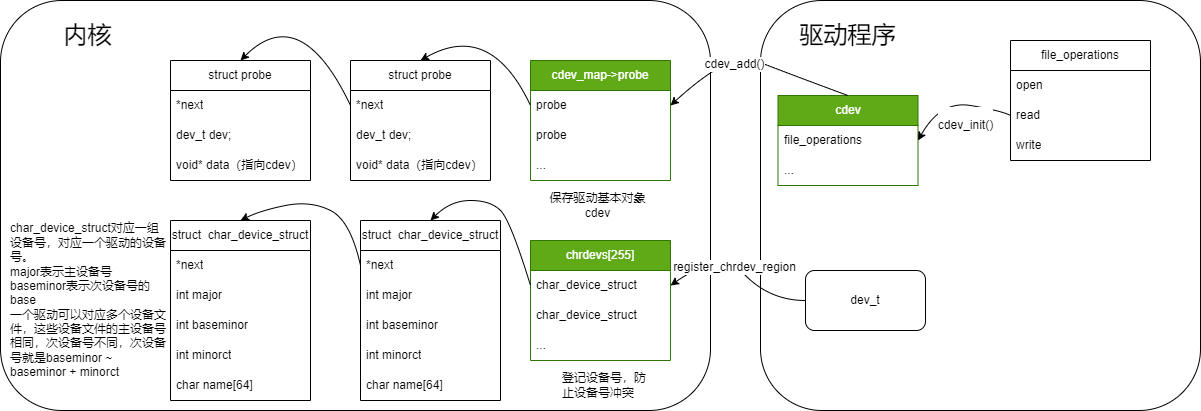

The diagram above was exported from draw.io. Its source (the exported page's mxGraphModel, read from the mxfile embedded in the PNG):
<mxGraphModel dx="1948" dy="988" grid="1" gridSize="10" guides="1" tooltips="1" connect="1" arrows="1" fold="1" page="1" pageScale="1" pageWidth="850" pageHeight="1100" math="0" shadow="0">
  <root>
    <mxCell id="0" />
    <mxCell id="1" parent="0" />
    <mxCell id="7YHguw0XeI-f64P8I4yy-11" value="" style="rounded=1;whiteSpace=wrap;html=1;fontSize=24;" parent="1" vertex="1">
      <mxGeometry x="-440" y="150" width="710" height="410" as="geometry" />
    </mxCell>
    <mxCell id="7YHguw0XeI-f64P8I4yy-9" value="" style="rounded=1;whiteSpace=wrap;html=1;fontSize=12;" parent="1" vertex="1">
      <mxGeometry x="320" y="150" width="440" height="410" as="geometry" />
    </mxCell>
    <mxCell id="7YHguw0XeI-f64P8I4yy-1" value="cdev" style="swimlane;fontStyle=0;childLayout=stackLayout;horizontal=1;startSize=30;horizontalStack=0;resizeParent=1;resizeParentMax=0;resizeLast=0;collapsible=1;marginBottom=0;whiteSpace=wrap;html=1;fontSize=12;fillColor=#60a917;fontColor=#ffffff;strokeColor=#2D7600;" parent="1" vertex="1">
      <mxGeometry x="337.5" y="245" width="140" height="90" as="geometry" />
    </mxCell>
    <mxCell id="7YHguw0XeI-f64P8I4yy-2" value="file_operations" style="text;strokeColor=none;fillColor=none;align=left;verticalAlign=middle;spacingLeft=4;spacingRight=4;overflow=hidden;points=[[0,0.5],[1,0.5]];portConstraint=eastwest;rotatable=0;whiteSpace=wrap;html=1;fontSize=12;" parent="7YHguw0XeI-f64P8I4yy-1" vertex="1">
      <mxGeometry y="30" width="140" height="30" as="geometry" />
    </mxCell>
    <mxCell id="7YHguw0XeI-f64P8I4yy-3" value="..." style="text;strokeColor=none;fillColor=none;align=left;verticalAlign=middle;spacingLeft=4;spacingRight=4;overflow=hidden;points=[[0,0.5],[1,0.5]];portConstraint=eastwest;rotatable=0;whiteSpace=wrap;html=1;fontSize=12;" parent="7YHguw0XeI-f64P8I4yy-1" vertex="1">
      <mxGeometry y="60" width="140" height="30" as="geometry" />
    </mxCell>
    <mxCell id="7YHguw0XeI-f64P8I4yy-5" value="file_operations" style="swimlane;fontStyle=0;childLayout=stackLayout;horizontal=1;startSize=30;horizontalStack=0;resizeParent=1;resizeParentMax=0;resizeLast=0;collapsible=1;marginBottom=0;whiteSpace=wrap;html=1;fontSize=12;" parent="1" vertex="1">
      <mxGeometry x="570" y="190" width="140" height="120" as="geometry" />
    </mxCell>
    <mxCell id="7YHguw0XeI-f64P8I4yy-6" value="open" style="text;strokeColor=none;fillColor=none;align=left;verticalAlign=middle;spacingLeft=4;spacingRight=4;overflow=hidden;points=[[0,0.5],[1,0.5]];portConstraint=eastwest;rotatable=0;whiteSpace=wrap;html=1;fontSize=12;" parent="7YHguw0XeI-f64P8I4yy-5" vertex="1">
      <mxGeometry y="30" width="140" height="30" as="geometry" />
    </mxCell>
    <mxCell id="7YHguw0XeI-f64P8I4yy-7" value="read" style="text;strokeColor=none;fillColor=none;align=left;verticalAlign=middle;spacingLeft=4;spacingRight=4;overflow=hidden;points=[[0,0.5],[1,0.5]];portConstraint=eastwest;rotatable=0;whiteSpace=wrap;html=1;fontSize=12;" parent="7YHguw0XeI-f64P8I4yy-5" vertex="1">
      <mxGeometry y="60" width="140" height="30" as="geometry" />
    </mxCell>
    <mxCell id="7YHguw0XeI-f64P8I4yy-8" value="write" style="text;strokeColor=none;fillColor=none;align=left;verticalAlign=middle;spacingLeft=4;spacingRight=4;overflow=hidden;points=[[0,0.5],[1,0.5]];portConstraint=eastwest;rotatable=0;whiteSpace=wrap;html=1;fontSize=12;" parent="7YHguw0XeI-f64P8I4yy-5" vertex="1">
      <mxGeometry y="90" width="140" height="30" as="geometry" />
    </mxCell>
    <mxCell id="7YHguw0XeI-f64P8I4yy-10" value="&lt;font style=&quot;font-size: 24px;&quot;&gt;驱动程序&lt;/font&gt;" style="text;html=1;strokeColor=none;fillColor=none;align=center;verticalAlign=middle;whiteSpace=wrap;rounded=0;fontSize=12;" parent="1" vertex="1">
      <mxGeometry x="350" y="170" width="115" height="30" as="geometry" />
    </mxCell>
    <mxCell id="7YHguw0XeI-f64P8I4yy-12" value="&lt;font style=&quot;font-size: 24px;&quot;&gt;内核&lt;/font&gt;" style="text;html=1;strokeColor=none;fillColor=none;align=center;verticalAlign=middle;whiteSpace=wrap;rounded=0;fontSize=12;" parent="1" vertex="1">
      <mxGeometry x="-410" y="170" width="115" height="30" as="geometry" />
    </mxCell>
    <mxCell id="7YHguw0XeI-f64P8I4yy-14" value="" style="curved=1;endArrow=classic;html=1;fontSize=24;exitX=0;exitY=0.5;exitDx=0;exitDy=0;entryX=1;entryY=0.5;entryDx=0;entryDy=0;" parent="1" source="7YHguw0XeI-f64P8I4yy-7" target="7YHguw0XeI-f64P8I4yy-2" edge="1">
      <mxGeometry width="50" height="50" relative="1" as="geometry">
        <mxPoint x="450" y="420" as="sourcePoint" />
        <mxPoint x="500" y="370" as="targetPoint" />
        <Array as="points">
          <mxPoint x="560" y="260" />
          <mxPoint x="500" y="250" />
        </Array>
      </mxGeometry>
    </mxCell>
    <mxCell id="7YHguw0XeI-f64P8I4yy-15" value="&lt;font style=&quot;font-size: 12px;&quot;&gt;cdev_init()&lt;/font&gt;" style="edgeLabel;html=1;align=center;verticalAlign=middle;resizable=0;points=[];fontSize=24;" parent="7YHguw0XeI-f64P8I4yy-14" vertex="1" connectable="0">
      <mxGeometry x="-0.2602" y="16" relative="1" as="geometry">
        <mxPoint as="offset" />
      </mxGeometry>
    </mxCell>
    <mxCell id="7YHguw0XeI-f64P8I4yy-16" value="chrdevs[255]" style="swimlane;fontStyle=0;childLayout=stackLayout;horizontal=1;startSize=30;horizontalStack=0;resizeParent=1;resizeParentMax=0;resizeLast=0;collapsible=1;marginBottom=0;whiteSpace=wrap;html=1;fontSize=12;fillColor=#60a917;fontColor=#ffffff;strokeColor=#2D7600;" parent="1" vertex="1">
      <mxGeometry x="90" y="390" width="140" height="120" as="geometry" />
    </mxCell>
    <mxCell id="7YHguw0XeI-f64P8I4yy-17" value="char_device_struct" style="text;strokeColor=none;fillColor=none;align=left;verticalAlign=middle;spacingLeft=4;spacingRight=4;overflow=hidden;points=[[0,0.5],[1,0.5]];portConstraint=eastwest;rotatable=0;whiteSpace=wrap;html=1;fontSize=12;" parent="7YHguw0XeI-f64P8I4yy-16" vertex="1">
      <mxGeometry y="30" width="140" height="30" as="geometry" />
    </mxCell>
    <mxCell id="7YHguw0XeI-f64P8I4yy-18" value="char_device_struct" style="text;strokeColor=none;fillColor=none;align=left;verticalAlign=middle;spacingLeft=4;spacingRight=4;overflow=hidden;points=[[0,0.5],[1,0.5]];portConstraint=eastwest;rotatable=0;whiteSpace=wrap;html=1;fontSize=12;" parent="7YHguw0XeI-f64P8I4yy-16" vertex="1">
      <mxGeometry y="60" width="140" height="30" as="geometry" />
    </mxCell>
    <mxCell id="7YHguw0XeI-f64P8I4yy-19" value="..." style="text;strokeColor=none;fillColor=none;align=left;verticalAlign=middle;spacingLeft=4;spacingRight=4;overflow=hidden;points=[[0,0.5],[1,0.5]];portConstraint=eastwest;rotatable=0;whiteSpace=wrap;html=1;fontSize=12;" parent="7YHguw0XeI-f64P8I4yy-16" vertex="1">
      <mxGeometry y="90" width="140" height="30" as="geometry" />
    </mxCell>
    <mxCell id="7YHguw0XeI-f64P8I4yy-20" value="cdev_map-&amp;gt;probe" style="swimlane;fontStyle=0;childLayout=stackLayout;horizontal=1;startSize=30;horizontalStack=0;resizeParent=1;resizeParentMax=0;resizeLast=0;collapsible=1;marginBottom=0;whiteSpace=wrap;html=1;fontSize=12;fillColor=#60a917;fontColor=#ffffff;strokeColor=#2D7600;" parent="1" vertex="1">
      <mxGeometry x="90" y="210" width="140" height="120" as="geometry" />
    </mxCell>
    <mxCell id="7YHguw0XeI-f64P8I4yy-21" value="probe" style="text;strokeColor=none;fillColor=none;align=left;verticalAlign=middle;spacingLeft=4;spacingRight=4;overflow=hidden;points=[[0,0.5],[1,0.5]];portConstraint=eastwest;rotatable=0;whiteSpace=wrap;html=1;fontSize=12;" parent="7YHguw0XeI-f64P8I4yy-20" vertex="1">
      <mxGeometry y="30" width="140" height="30" as="geometry" />
    </mxCell>
    <mxCell id="7YHguw0XeI-f64P8I4yy-22" value="probe" style="text;strokeColor=none;fillColor=none;align=left;verticalAlign=middle;spacingLeft=4;spacingRight=4;overflow=hidden;points=[[0,0.5],[1,0.5]];portConstraint=eastwest;rotatable=0;whiteSpace=wrap;html=1;fontSize=12;" parent="7YHguw0XeI-f64P8I4yy-20" vertex="1">
      <mxGeometry y="60" width="140" height="30" as="geometry" />
    </mxCell>
    <mxCell id="7YHguw0XeI-f64P8I4yy-23" value="..." style="text;strokeColor=none;fillColor=none;align=left;verticalAlign=middle;spacingLeft=4;spacingRight=4;overflow=hidden;points=[[0,0.5],[1,0.5]];portConstraint=eastwest;rotatable=0;whiteSpace=wrap;html=1;fontSize=12;" parent="7YHguw0XeI-f64P8I4yy-20" vertex="1">
      <mxGeometry y="90" width="140" height="30" as="geometry" />
    </mxCell>
    <mxCell id="7YHguw0XeI-f64P8I4yy-26" value="登记设备号，防止设备号冲突" style="text;html=1;strokeColor=none;fillColor=none;align=left;verticalAlign=middle;whiteSpace=wrap;rounded=0;fontSize=12;" parent="1" vertex="1">
      <mxGeometry x="120" y="520" width="90" height="30" as="geometry" />
    </mxCell>
    <mxCell id="7YHguw0XeI-f64P8I4yy-27" value="保存驱动基本对象cdev" style="text;html=1;strokeColor=none;fillColor=none;align=center;verticalAlign=middle;whiteSpace=wrap;rounded=0;fontSize=12;" parent="1" vertex="1">
      <mxGeometry x="105" y="340" width="105" height="30" as="geometry" />
    </mxCell>
    <mxCell id="7YHguw0XeI-f64P8I4yy-29" value="" style="curved=1;endArrow=classic;html=1;fontSize=12;exitX=0.5;exitY=0;exitDx=0;exitDy=0;entryX=1;entryY=0.5;entryDx=0;entryDy=0;" parent="1" source="7YHguw0XeI-f64P8I4yy-1" target="7YHguw0XeI-f64P8I4yy-21" edge="1">
      <mxGeometry width="50" height="50" relative="1" as="geometry">
        <mxPoint x="290" y="230" as="sourcePoint" />
        <mxPoint x="340" y="180" as="targetPoint" />
        <Array as="points">
          <mxPoint x="340" y="220" />
          <mxPoint x="290" y="200" />
        </Array>
      </mxGeometry>
    </mxCell>
    <mxCell id="7YHguw0XeI-f64P8I4yy-30" value="cdev_add()" style="edgeLabel;html=1;align=center;verticalAlign=middle;resizable=0;points=[];fontSize=12;" parent="7YHguw0XeI-f64P8I4yy-29" vertex="1" connectable="0">
      <mxGeometry x="0.141" y="11" relative="1" as="geometry">
        <mxPoint as="offset" />
      </mxGeometry>
    </mxCell>
    <mxCell id="7YHguw0XeI-f64P8I4yy-32" value="dev_t" style="rounded=1;whiteSpace=wrap;html=1;fontSize=12;" parent="1" vertex="1">
      <mxGeometry x="365" y="420" width="120" height="60" as="geometry" />
    </mxCell>
    <mxCell id="7YHguw0XeI-f64P8I4yy-33" value="" style="curved=1;endArrow=classic;html=1;fontSize=12;exitX=0;exitY=0.5;exitDx=0;exitDy=0;entryX=1;entryY=0.5;entryDx=0;entryDy=0;" parent="1" source="7YHguw0XeI-f64P8I4yy-32" target="7YHguw0XeI-f64P8I4yy-17" edge="1">
      <mxGeometry width="50" height="50" relative="1" as="geometry">
        <mxPoint x="280" y="450" as="sourcePoint" />
        <mxPoint x="330" y="400" as="targetPoint" />
        <Array as="points">
          <mxPoint x="330" y="450" />
          <mxPoint x="280" y="400" />
        </Array>
      </mxGeometry>
    </mxCell>
    <mxCell id="7YHguw0XeI-f64P8I4yy-34" value="register_chrdev_region" style="edgeLabel;html=1;align=center;verticalAlign=middle;resizable=0;points=[];fontSize=12;" parent="7YHguw0XeI-f64P8I4yy-33" vertex="1" connectable="0">
      <mxGeometry x="0.0135" y="1" relative="1" as="geometry">
        <mxPoint x="-1" as="offset" />
      </mxGeometry>
    </mxCell>
    <mxCell id="-qmYp24YB5lKnLyBtOY0-1" value="struct&amp;nbsp; char_device_struct" style="swimlane;fontStyle=0;childLayout=stackLayout;horizontal=1;startSize=30;horizontalStack=0;resizeParent=1;resizeParentMax=0;resizeLast=0;collapsible=1;marginBottom=0;whiteSpace=wrap;html=1;fontSize=12;" parent="1" vertex="1">
      <mxGeometry x="-80" y="370" width="140" height="180" as="geometry" />
    </mxCell>
    <mxCell id="-qmYp24YB5lKnLyBtOY0-2" value="*next" style="text;strokeColor=none;fillColor=none;align=left;verticalAlign=middle;spacingLeft=4;spacingRight=4;overflow=hidden;points=[[0,0.5],[1,0.5]];portConstraint=eastwest;rotatable=0;whiteSpace=wrap;html=1;fontSize=12;" parent="-qmYp24YB5lKnLyBtOY0-1" vertex="1">
      <mxGeometry y="30" width="140" height="30" as="geometry" />
    </mxCell>
    <mxCell id="-qmYp24YB5lKnLyBtOY0-3" value="int major" style="text;strokeColor=none;fillColor=none;align=left;verticalAlign=middle;spacingLeft=4;spacingRight=4;overflow=hidden;points=[[0,0.5],[1,0.5]];portConstraint=eastwest;rotatable=0;whiteSpace=wrap;html=1;fontSize=12;" parent="-qmYp24YB5lKnLyBtOY0-1" vertex="1">
      <mxGeometry y="60" width="140" height="30" as="geometry" />
    </mxCell>
    <mxCell id="-qmYp24YB5lKnLyBtOY0-6" value="int baseminor" style="text;strokeColor=none;fillColor=none;align=left;verticalAlign=middle;spacingLeft=4;spacingRight=4;overflow=hidden;points=[[0,0.5],[1,0.5]];portConstraint=eastwest;rotatable=0;whiteSpace=wrap;html=1;fontSize=12;" parent="-qmYp24YB5lKnLyBtOY0-1" vertex="1">
      <mxGeometry y="90" width="140" height="30" as="geometry" />
    </mxCell>
    <mxCell id="-qmYp24YB5lKnLyBtOY0-17" value="int minorct" style="text;strokeColor=none;fillColor=none;align=left;verticalAlign=middle;spacingLeft=4;spacingRight=4;overflow=hidden;points=[[0,0.5],[1,0.5]];portConstraint=eastwest;rotatable=0;whiteSpace=wrap;html=1;fontSize=12;" parent="-qmYp24YB5lKnLyBtOY0-1" vertex="1">
      <mxGeometry y="120" width="140" height="30" as="geometry" />
    </mxCell>
    <mxCell id="-qmYp24YB5lKnLyBtOY0-18" value="char name[64]" style="text;strokeColor=none;fillColor=none;align=left;verticalAlign=middle;spacingLeft=4;spacingRight=4;overflow=hidden;points=[[0,0.5],[1,0.5]];portConstraint=eastwest;rotatable=0;whiteSpace=wrap;html=1;fontSize=12;" parent="-qmYp24YB5lKnLyBtOY0-1" vertex="1">
      <mxGeometry y="150" width="140" height="30" as="geometry" />
    </mxCell>
    <mxCell id="-qmYp24YB5lKnLyBtOY0-7" value="struct&amp;nbsp; char_device_struct" style="swimlane;fontStyle=0;childLayout=stackLayout;horizontal=1;startSize=30;horizontalStack=0;resizeParent=1;resizeParentMax=0;resizeLast=0;collapsible=1;marginBottom=0;whiteSpace=wrap;html=1;fontSize=12;" parent="1" vertex="1">
      <mxGeometry x="-270" y="370" width="140" height="180" as="geometry" />
    </mxCell>
    <mxCell id="-qmYp24YB5lKnLyBtOY0-8" value="*next" style="text;strokeColor=none;fillColor=none;align=left;verticalAlign=middle;spacingLeft=4;spacingRight=4;overflow=hidden;points=[[0,0.5],[1,0.5]];portConstraint=eastwest;rotatable=0;whiteSpace=wrap;html=1;fontSize=12;" parent="-qmYp24YB5lKnLyBtOY0-7" vertex="1">
      <mxGeometry y="30" width="140" height="30" as="geometry" />
    </mxCell>
    <mxCell id="-qmYp24YB5lKnLyBtOY0-9" value="int major" style="text;strokeColor=none;fillColor=none;align=left;verticalAlign=middle;spacingLeft=4;spacingRight=4;overflow=hidden;points=[[0,0.5],[1,0.5]];portConstraint=eastwest;rotatable=0;whiteSpace=wrap;html=1;fontSize=12;" parent="-qmYp24YB5lKnLyBtOY0-7" vertex="1">
      <mxGeometry y="60" width="140" height="30" as="geometry" />
    </mxCell>
    <mxCell id="-qmYp24YB5lKnLyBtOY0-10" value="int baseminor" style="text;strokeColor=none;fillColor=none;align=left;verticalAlign=middle;spacingLeft=4;spacingRight=4;overflow=hidden;points=[[0,0.5],[1,0.5]];portConstraint=eastwest;rotatable=0;whiteSpace=wrap;html=1;fontSize=12;" parent="-qmYp24YB5lKnLyBtOY0-7" vertex="1">
      <mxGeometry y="90" width="140" height="30" as="geometry" />
    </mxCell>
    <mxCell id="-qmYp24YB5lKnLyBtOY0-19" value="int minorct" style="text;strokeColor=none;fillColor=none;align=left;verticalAlign=middle;spacingLeft=4;spacingRight=4;overflow=hidden;points=[[0,0.5],[1,0.5]];portConstraint=eastwest;rotatable=0;whiteSpace=wrap;html=1;fontSize=12;" parent="-qmYp24YB5lKnLyBtOY0-7" vertex="1">
      <mxGeometry y="120" width="140" height="30" as="geometry" />
    </mxCell>
    <mxCell id="-qmYp24YB5lKnLyBtOY0-20" value="char name[64]" style="text;strokeColor=none;fillColor=none;align=left;verticalAlign=middle;spacingLeft=4;spacingRight=4;overflow=hidden;points=[[0,0.5],[1,0.5]];portConstraint=eastwest;rotatable=0;whiteSpace=wrap;html=1;fontSize=12;" parent="-qmYp24YB5lKnLyBtOY0-7" vertex="1">
      <mxGeometry y="150" width="140" height="30" as="geometry" />
    </mxCell>
    <mxCell id="-qmYp24YB5lKnLyBtOY0-13" value="" style="curved=1;endArrow=classic;html=1;fontSize=12;exitX=0;exitY=0.5;exitDx=0;exitDy=0;entryX=0.5;entryY=0;entryDx=0;entryDy=0;" parent="1" source="-qmYp24YB5lKnLyBtOY0-2" target="-qmYp24YB5lKnLyBtOY0-7" edge="1">
      <mxGeometry width="50" height="50" relative="1" as="geometry">
        <mxPoint x="-250" y="240" as="sourcePoint" />
        <mxPoint x="-200" y="190" as="targetPoint" />
        <Array as="points">
          <mxPoint x="-90" y="370" />
          <mxPoint x="-130" y="350" />
          <mxPoint x="-180" y="360" />
        </Array>
      </mxGeometry>
    </mxCell>
    <mxCell id="-qmYp24YB5lKnLyBtOY0-14" value="" style="curved=1;endArrow=classic;html=1;fontSize=12;exitX=0;exitY=0.5;exitDx=0;exitDy=0;entryX=0.5;entryY=0;entryDx=0;entryDy=0;" parent="1" source="7YHguw0XeI-f64P8I4yy-17" target="-qmYp24YB5lKnLyBtOY0-1" edge="1">
      <mxGeometry width="50" height="50" relative="1" as="geometry">
        <mxPoint x="40" y="240" as="sourcePoint" />
        <mxPoint x="90" y="190" as="targetPoint" />
        <Array as="points">
          <mxPoint x="70" y="370" />
          <mxPoint x="50" y="350" />
          <mxPoint x="10" y="350" />
        </Array>
      </mxGeometry>
    </mxCell>
    <mxCell id="-qmYp24YB5lKnLyBtOY0-15" value="char_device_struct对应一组设备号，对应一个驱动的设备号。&lt;br&gt;major表示主设备号&lt;br&gt;baseminor表示次设备号的base&lt;br&gt;一个驱动可以对应多个设备文件，这些设备文件的主设备号相同，次设备号不同，次设备号就是baseminor ~ baseminor + minorct" style="text;html=1;strokeColor=none;fillColor=none;align=left;verticalAlign=middle;whiteSpace=wrap;rounded=0;fontSize=12;" parent="1" vertex="1">
      <mxGeometry x="-432.5" y="435" width="160" height="30" as="geometry" />
    </mxCell>
    <mxCell id="rFYD4Z81TKGbXQ4amsOJ-1" value="struct probe" style="swimlane;fontStyle=0;childLayout=stackLayout;horizontal=1;startSize=30;horizontalStack=0;resizeParent=1;resizeParentMax=0;resizeLast=0;collapsible=1;marginBottom=0;whiteSpace=wrap;html=1;fontSize=12;" parent="1" vertex="1">
      <mxGeometry x="-90" y="210" width="140" height="120" as="geometry" />
    </mxCell>
    <mxCell id="rFYD4Z81TKGbXQ4amsOJ-2" value="*next" style="text;strokeColor=none;fillColor=none;align=left;verticalAlign=middle;spacingLeft=4;spacingRight=4;overflow=hidden;points=[[0,0.5],[1,0.5]];portConstraint=eastwest;rotatable=0;whiteSpace=wrap;html=1;fontSize=12;" parent="rFYD4Z81TKGbXQ4amsOJ-1" vertex="1">
      <mxGeometry y="30" width="140" height="30" as="geometry" />
    </mxCell>
    <mxCell id="rFYD4Z81TKGbXQ4amsOJ-3" value="dev_t dev;" style="text;strokeColor=none;fillColor=none;align=left;verticalAlign=middle;spacingLeft=4;spacingRight=4;overflow=hidden;points=[[0,0.5],[1,0.5]];portConstraint=eastwest;rotatable=0;whiteSpace=wrap;html=1;fontSize=12;" parent="rFYD4Z81TKGbXQ4amsOJ-1" vertex="1">
      <mxGeometry y="60" width="140" height="30" as="geometry" />
    </mxCell>
    <mxCell id="rFYD4Z81TKGbXQ4amsOJ-4" value="void* data（指向cdev）" style="text;strokeColor=none;fillColor=none;align=left;verticalAlign=middle;spacingLeft=4;spacingRight=4;overflow=hidden;points=[[0,0.5],[1,0.5]];portConstraint=eastwest;rotatable=0;whiteSpace=wrap;html=1;fontSize=12;" parent="rFYD4Z81TKGbXQ4amsOJ-1" vertex="1">
      <mxGeometry y="90" width="140" height="30" as="geometry" />
    </mxCell>
    <mxCell id="rFYD4Z81TKGbXQ4amsOJ-6" value="struct probe" style="swimlane;fontStyle=0;childLayout=stackLayout;horizontal=1;startSize=30;horizontalStack=0;resizeParent=1;resizeParentMax=0;resizeLast=0;collapsible=1;marginBottom=0;whiteSpace=wrap;html=1;fontSize=12;" parent="1" vertex="1">
      <mxGeometry x="-270" y="210" width="140" height="120" as="geometry" />
    </mxCell>
    <mxCell id="rFYD4Z81TKGbXQ4amsOJ-7" value="*next" style="text;strokeColor=none;fillColor=none;align=left;verticalAlign=middle;spacingLeft=4;spacingRight=4;overflow=hidden;points=[[0,0.5],[1,0.5]];portConstraint=eastwest;rotatable=0;whiteSpace=wrap;html=1;fontSize=12;" parent="rFYD4Z81TKGbXQ4amsOJ-6" vertex="1">
      <mxGeometry y="30" width="140" height="30" as="geometry" />
    </mxCell>
    <mxCell id="rFYD4Z81TKGbXQ4amsOJ-8" value="dev_t dev;" style="text;strokeColor=none;fillColor=none;align=left;verticalAlign=middle;spacingLeft=4;spacingRight=4;overflow=hidden;points=[[0,0.5],[1,0.5]];portConstraint=eastwest;rotatable=0;whiteSpace=wrap;html=1;fontSize=12;" parent="rFYD4Z81TKGbXQ4amsOJ-6" vertex="1">
      <mxGeometry y="60" width="140" height="30" as="geometry" />
    </mxCell>
    <mxCell id="rFYD4Z81TKGbXQ4amsOJ-9" value="void* data（指向cdev）" style="text;strokeColor=none;fillColor=none;align=left;verticalAlign=middle;spacingLeft=4;spacingRight=4;overflow=hidden;points=[[0,0.5],[1,0.5]];portConstraint=eastwest;rotatable=0;whiteSpace=wrap;html=1;fontSize=12;" parent="rFYD4Z81TKGbXQ4amsOJ-6" vertex="1">
      <mxGeometry y="90" width="140" height="30" as="geometry" />
    </mxCell>
    <mxCell id="rFYD4Z81TKGbXQ4amsOJ-10" value="" style="curved=1;endArrow=classic;html=1;fontSize=12;exitX=0;exitY=0.5;exitDx=0;exitDy=0;entryX=0.5;entryY=0;entryDx=0;entryDy=0;" parent="1" source="7YHguw0XeI-f64P8I4yy-21" target="rFYD4Z81TKGbXQ4amsOJ-1" edge="1">
      <mxGeometry width="50" height="50" relative="1" as="geometry">
        <mxPoint x="50" y="220" as="sourcePoint" />
        <mxPoint x="100" y="170" as="targetPoint" />
        <Array as="points">
          <mxPoint x="50" y="170" />
        </Array>
      </mxGeometry>
    </mxCell>
    <mxCell id="rFYD4Z81TKGbXQ4amsOJ-11" value="" style="curved=1;endArrow=classic;html=1;fontSize=12;exitX=0;exitY=0.5;exitDx=0;exitDy=0;entryX=0.5;entryY=0;entryDx=0;entryDy=0;" parent="1" source="rFYD4Z81TKGbXQ4amsOJ-2" target="rFYD4Z81TKGbXQ4amsOJ-6" edge="1">
      <mxGeometry width="50" height="50" relative="1" as="geometry">
        <mxPoint x="-100" y="235" as="sourcePoint" />
        <mxPoint x="-210" y="190" as="targetPoint" />
        <Array as="points">
          <mxPoint x="-140" y="150" />
        </Array>
      </mxGeometry>
    </mxCell>
  </root>
</mxGraphModel>